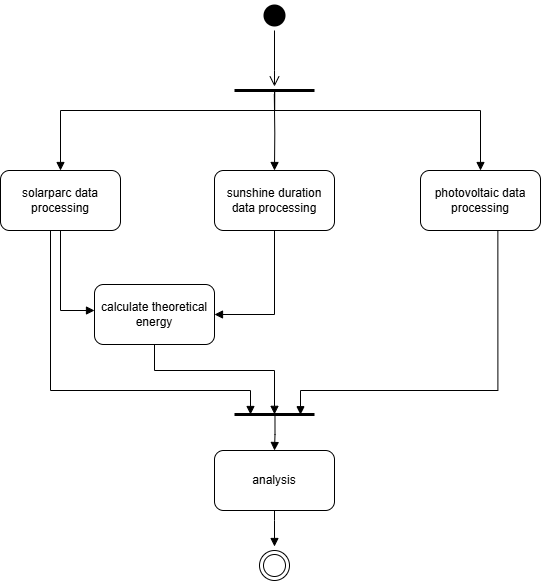

The diagram above was exported from draw.io. Its source (the exported page's mxGraphModel, read from the mxfile embedded in the PNG):
<mxGraphModel dx="1399" dy="730" grid="1" gridSize="10" guides="1" tooltips="1" connect="1" arrows="1" fold="1" page="1" pageScale="1" pageWidth="827" pageHeight="1169" math="0" shadow="0">
  <root>
    <mxCell id="0" />
    <mxCell id="1" parent="0" />
    <mxCell id="ZV_mmgTiKhcGRqqrVz8c-3" value="solarparc data processing" style="rounded=1;whiteSpace=wrap;html=1;" parent="1" vertex="1">
      <mxGeometry x="140" y="290" width="120" height="60" as="geometry" />
    </mxCell>
    <mxCell id="ZV_mmgTiKhcGRqqrVz8c-4" value="" style="ellipse;html=1;shape=startState;fillColor=light-dark(#000000,#FFFFFF);strokeColor=none;" parent="1" vertex="1">
      <mxGeometry x="399" y="120" width="30" height="30" as="geometry" />
    </mxCell>
    <mxCell id="ZV_mmgTiKhcGRqqrVz8c-5" value="" style="edgeStyle=orthogonalEdgeStyle;html=1;verticalAlign=bottom;endArrow=open;endSize=8;strokeColor=light-dark(#000000,#000000);rounded=0;" parent="1" source="ZV_mmgTiKhcGRqqrVz8c-4" target="ZV_mmgTiKhcGRqqrVz8c-8" edge="1">
      <mxGeometry relative="1" as="geometry">
        <mxPoint x="414" y="210" as="targetPoint" />
        <Array as="points">
          <mxPoint x="414" y="190" />
          <mxPoint x="414" y="190" />
        </Array>
      </mxGeometry>
    </mxCell>
    <mxCell id="ZV_mmgTiKhcGRqqrVz8c-6" value="sunshine duration data processing" style="rounded=1;whiteSpace=wrap;html=1;" parent="1" vertex="1">
      <mxGeometry x="354" y="290" width="120" height="60" as="geometry" />
    </mxCell>
    <mxCell id="ZV_mmgTiKhcGRqqrVz8c-7" value="photovoltaic data processing" style="rounded=1;whiteSpace=wrap;html=1;" parent="1" vertex="1">
      <mxGeometry x="560" y="290" width="120" height="60" as="geometry" />
    </mxCell>
    <mxCell id="ZV_mmgTiKhcGRqqrVz8c-8" value="" style="line;strokeWidth=3;fillColor=none;align=left;verticalAlign=middle;spacingTop=-1;spacingLeft=3;spacingRight=3;rotatable=0;labelPosition=right;points=[];portConstraint=eastwest;strokeColor=inherit;" parent="1" vertex="1">
      <mxGeometry x="374" y="206" width="80" height="8" as="geometry" />
    </mxCell>
    <mxCell id="ZV_mmgTiKhcGRqqrVz8c-9" value="" style="line;strokeWidth=3;fillColor=none;align=left;verticalAlign=middle;spacingTop=-1;spacingLeft=3;spacingRight=3;rotatable=0;labelPosition=right;points=[];portConstraint=eastwest;strokeColor=inherit;" parent="1" vertex="1">
      <mxGeometry x="374" y="530" width="80" height="8" as="geometry" />
    </mxCell>
    <mxCell id="ZV_mmgTiKhcGRqqrVz8c-10" value="" style="endArrow=block;endFill=1;html=1;edgeStyle=orthogonalEdgeStyle;align=left;verticalAlign=top;rounded=0;exitX=0.463;exitY=0.472;exitDx=0;exitDy=0;exitPerimeter=0;entryX=0.5;entryY=0;entryDx=0;entryDy=0;" parent="1" source="ZV_mmgTiKhcGRqqrVz8c-8" target="ZV_mmgTiKhcGRqqrVz8c-3" edge="1">
      <mxGeometry x="-1" relative="1" as="geometry">
        <mxPoint x="270" y="400" as="sourcePoint" />
        <mxPoint x="430" y="400" as="targetPoint" />
        <Array as="points">
          <mxPoint x="414" y="210" />
          <mxPoint x="414" y="230" />
          <mxPoint x="200" y="230" />
        </Array>
      </mxGeometry>
    </mxCell>
    <mxCell id="ZV_mmgTiKhcGRqqrVz8c-12" value="" style="endArrow=block;endFill=1;html=1;edgeStyle=orthogonalEdgeStyle;align=left;verticalAlign=top;rounded=0;entryX=0.5;entryY=0;entryDx=0;entryDy=0;" parent="1" target="ZV_mmgTiKhcGRqqrVz8c-6" edge="1">
      <mxGeometry x="-1" relative="1" as="geometry">
        <mxPoint x="413.8" y="214" as="sourcePoint" />
        <mxPoint x="413.8" y="301.45" as="targetPoint" />
        <Array as="points" />
      </mxGeometry>
    </mxCell>
    <mxCell id="ZV_mmgTiKhcGRqqrVz8c-14" value="" style="endArrow=block;endFill=1;html=1;edgeStyle=orthogonalEdgeStyle;align=left;verticalAlign=top;rounded=0;exitX=0.503;exitY=0.583;exitDx=0;exitDy=0;exitPerimeter=0;entryX=0.5;entryY=0;entryDx=0;entryDy=0;" parent="1" source="ZV_mmgTiKhcGRqqrVz8c-8" target="ZV_mmgTiKhcGRqqrVz8c-7" edge="1">
      <mxGeometry x="-1" relative="1" as="geometry">
        <mxPoint x="300" y="240" as="sourcePoint" />
        <mxPoint x="610" y="280" as="targetPoint" />
        <Array as="points">
          <mxPoint x="414" y="230" />
          <mxPoint x="620" y="230" />
        </Array>
      </mxGeometry>
    </mxCell>
    <mxCell id="ZV_mmgTiKhcGRqqrVz8c-16" value="calculate theoretical energy" style="rounded=1;whiteSpace=wrap;html=1;" parent="1" vertex="1">
      <mxGeometry x="234" y="404" width="120" height="60" as="geometry" />
    </mxCell>
    <mxCell id="ZV_mmgTiKhcGRqqrVz8c-17" value="" style="endArrow=block;endFill=1;html=1;edgeStyle=orthogonalEdgeStyle;align=left;verticalAlign=top;rounded=0;exitX=0.5;exitY=1;exitDx=0;exitDy=0;" parent="1" source="ZV_mmgTiKhcGRqqrVz8c-3" target="ZV_mmgTiKhcGRqqrVz8c-16" edge="1">
      <mxGeometry x="-1" relative="1" as="geometry">
        <mxPoint x="330" y="410" as="sourcePoint" />
        <mxPoint x="240" y="440" as="targetPoint" />
        <Array as="points">
          <mxPoint x="200" y="430" />
        </Array>
      </mxGeometry>
    </mxCell>
    <mxCell id="ZV_mmgTiKhcGRqqrVz8c-21" value="" style="endArrow=block;endFill=1;html=1;edgeStyle=orthogonalEdgeStyle;align=left;verticalAlign=top;rounded=0;exitX=0.5;exitY=1;exitDx=0;exitDy=0;entryX=1;entryY=0.5;entryDx=0;entryDy=0;" parent="1" source="ZV_mmgTiKhcGRqqrVz8c-6" target="ZV_mmgTiKhcGRqqrVz8c-16" edge="1">
      <mxGeometry x="-1" relative="1" as="geometry">
        <mxPoint x="240" y="380" as="sourcePoint" />
        <mxPoint x="400" y="380" as="targetPoint" />
      </mxGeometry>
    </mxCell>
    <mxCell id="ZV_mmgTiKhcGRqqrVz8c-23" value="" style="endArrow=block;endFill=1;html=1;edgeStyle=orthogonalEdgeStyle;align=left;verticalAlign=top;rounded=0;exitX=0.5;exitY=1;exitDx=0;exitDy=0;" parent="1" edge="1">
      <mxGeometry x="-1" relative="1" as="geometry">
        <mxPoint x="637.36" y="350" as="sourcePoint" />
        <mxPoint x="439.9999999999999" y="534.22" as="targetPoint" />
        <Array as="points">
          <mxPoint x="637" y="510" />
          <mxPoint x="440" y="510" />
        </Array>
      </mxGeometry>
    </mxCell>
    <mxCell id="ZV_mmgTiKhcGRqqrVz8c-25" value="" style="endArrow=block;endFill=1;html=1;edgeStyle=orthogonalEdgeStyle;align=left;verticalAlign=top;rounded=0;exitX=0.5;exitY=1;exitDx=0;exitDy=0;entryX=0.5;entryY=0.481;entryDx=0;entryDy=0;entryPerimeter=0;" parent="1" source="ZV_mmgTiKhcGRqqrVz8c-16" target="ZV_mmgTiKhcGRqqrVz8c-9" edge="1">
      <mxGeometry x="-1" relative="1" as="geometry">
        <mxPoint x="270" y="440" as="sourcePoint" />
        <mxPoint x="414" y="532" as="targetPoint" />
        <Array as="points">
          <mxPoint x="294" y="490" />
          <mxPoint x="414" y="490" />
        </Array>
      </mxGeometry>
    </mxCell>
    <mxCell id="ZV_mmgTiKhcGRqqrVz8c-27" value="" style="endArrow=block;endFill=1;html=1;edgeStyle=orthogonalEdgeStyle;align=left;verticalAlign=top;rounded=0;" parent="1" source="ZV_mmgTiKhcGRqqrVz8c-3" edge="1">
      <mxGeometry x="-1" relative="1" as="geometry">
        <mxPoint x="200" y="430" as="sourcePoint" />
        <mxPoint x="390" y="534" as="targetPoint" />
        <Array as="points">
          <mxPoint x="190" y="510" />
          <mxPoint x="390" y="510" />
        </Array>
      </mxGeometry>
    </mxCell>
    <mxCell id="ZV_mmgTiKhcGRqqrVz8c-31" value="analysis" style="rounded=1;whiteSpace=wrap;html=1;" parent="1" vertex="1">
      <mxGeometry x="354" y="570" width="120" height="60" as="geometry" />
    </mxCell>
    <mxCell id="ZV_mmgTiKhcGRqqrVz8c-32" value="" style="ellipse;html=1;shape=endState;fillColor=#FFFFFF;strokeColor=light-dark(#000000,#FFFFFF);" parent="1" vertex="1">
      <mxGeometry x="399" y="670" width="30" height="30" as="geometry" />
    </mxCell>
    <mxCell id="ZV_mmgTiKhcGRqqrVz8c-33" value="" style="endArrow=block;endFill=1;html=1;edgeStyle=orthogonalEdgeStyle;align=left;verticalAlign=top;rounded=0;exitX=0.506;exitY=0.448;exitDx=0;exitDy=0;exitPerimeter=0;entryX=0.5;entryY=0;entryDx=0;entryDy=0;" parent="1" source="ZV_mmgTiKhcGRqqrVz8c-9" target="ZV_mmgTiKhcGRqqrVz8c-31" edge="1">
      <mxGeometry x="-1" relative="1" as="geometry">
        <mxPoint x="360" y="570" as="sourcePoint" />
        <mxPoint x="520" y="570" as="targetPoint" />
        <Array as="points">
          <mxPoint x="415" y="554" />
          <mxPoint x="414" y="554" />
        </Array>
      </mxGeometry>
    </mxCell>
    <mxCell id="ZV_mmgTiKhcGRqqrVz8c-35" value="" style="endArrow=block;endFill=1;html=1;edgeStyle=orthogonalEdgeStyle;align=left;verticalAlign=top;rounded=0;exitX=0.506;exitY=0.448;exitDx=0;exitDy=0;exitPerimeter=0;entryX=0.5;entryY=0;entryDx=0;entryDy=0;" parent="1" edge="1">
      <mxGeometry x="-1" relative="1" as="geometry">
        <mxPoint x="414" y="630" as="sourcePoint" />
        <mxPoint x="414" y="666" as="targetPoint" />
        <Array as="points">
          <mxPoint x="414" y="640" />
          <mxPoint x="414" y="640" />
        </Array>
      </mxGeometry>
    </mxCell>
  </root>
</mxGraphModel>